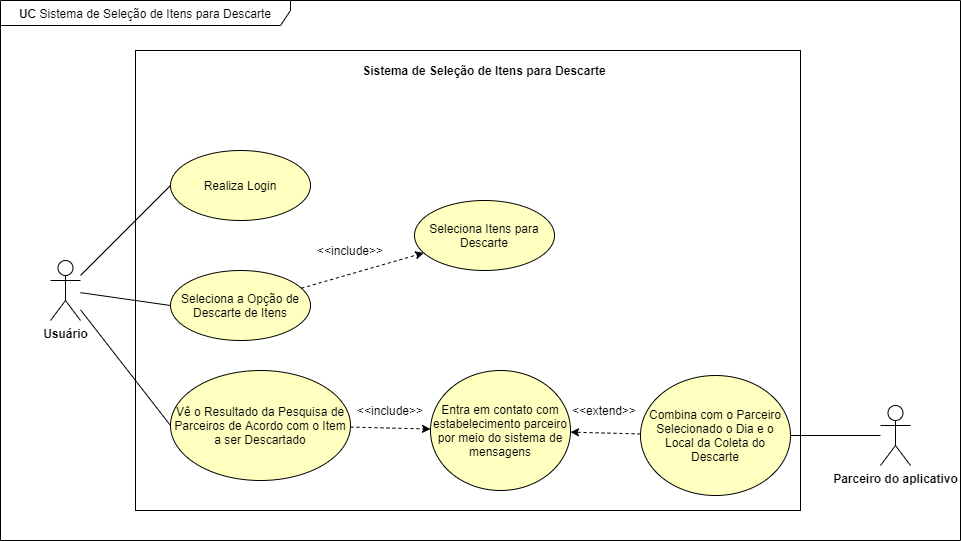

The diagram above was exported from draw.io. Its source (the exported page's mxGraphModel, read from the mxfile embedded in the PNG):
<mxGraphModel dx="1086" dy="626" grid="1" gridSize="10" guides="1" tooltips="1" connect="1" arrows="1" fold="1" page="1" pageScale="1" pageWidth="827" pageHeight="1169" math="0" shadow="0">
  <root>
    <mxCell id="0" />
    <mxCell id="1" parent="0" />
    <mxCell id="6pY6gKA2tY41gShToqsD-3" value="&lt;b&gt;UC&lt;/b&gt; Sistema de Seleção de Itens para Descarte" style="shape=umlFrame;whiteSpace=wrap;html=1;width=290;height=25;" parent="1" vertex="1">
      <mxGeometry x="70" y="110" width="960" height="540" as="geometry" />
    </mxCell>
    <mxCell id="6pY6gKA2tY41gShToqsD-10" value="" style="rounded=0;whiteSpace=wrap;html=1;fillColor=none;" parent="1" vertex="1">
      <mxGeometry x="205" y="160" width="665" height="460" as="geometry" />
    </mxCell>
    <mxCell id="EDCOJN0zBqRCnL_RVADU-2" style="edgeStyle=none;rounded=0;orthogonalLoop=1;jettySize=auto;html=1;dashed=1;" parent="1" source="0JxnErhmwCtXKZInTBbw-2" target="6pY6gKA2tY41gShToqsD-20" edge="1">
      <mxGeometry relative="1" as="geometry" />
    </mxCell>
    <mxCell id="0JxnErhmwCtXKZInTBbw-2" value="Seleciona a Opção de Descarte de Itens" style="ellipse;whiteSpace=wrap;html=1;fillColor=#FFFFC0;" parent="1" vertex="1">
      <mxGeometry x="240" y="380" width="140" height="70" as="geometry" />
    </mxCell>
    <mxCell id="0JxnErhmwCtXKZInTBbw-5" value="Realiza Login" style="ellipse;whiteSpace=wrap;html=1;fillColor=#FFFFC0;" parent="1" vertex="1">
      <mxGeometry x="240" y="260" width="140" height="70" as="geometry" />
    </mxCell>
    <mxCell id="EDCOJN0zBqRCnL_RVADU-13" style="edgeStyle=none;rounded=0;orthogonalLoop=1;jettySize=auto;html=1;dashed=1;" parent="1" source="0JxnErhmwCtXKZInTBbw-6" target="0JxnErhmwCtXKZInTBbw-7" edge="1">
      <mxGeometry relative="1" as="geometry" />
    </mxCell>
    <mxCell id="0JxnErhmwCtXKZInTBbw-6" value="Vê o Resultado da Pesquisa de Parceiros de Acordo com o Item a ser Descartado" style="ellipse;whiteSpace=wrap;html=1;fillColor=#FFFFC0;" parent="1" vertex="1">
      <mxGeometry x="240" y="480" width="180" height="110" as="geometry" />
    </mxCell>
    <mxCell id="0JxnErhmwCtXKZInTBbw-7" value="Entra em contato com estabelecimento parceiro por meio do sistema de mensagens" style="ellipse;whiteSpace=wrap;html=1;fillColor=#FFFFC0;" parent="1" vertex="1">
      <mxGeometry x="500" y="480" width="140" height="120" as="geometry" />
    </mxCell>
    <mxCell id="EDCOJN0zBqRCnL_RVADU-5" style="edgeStyle=none;rounded=0;orthogonalLoop=1;jettySize=auto;html=1;entryX=1;entryY=0.5;entryDx=0;entryDy=0;endArrow=none;endFill=0;" parent="1" source="0JxnErhmwCtXKZInTBbw-8" target="6pY6gKA2tY41gShToqsD-24" edge="1">
      <mxGeometry relative="1" as="geometry" />
    </mxCell>
    <mxCell id="0JxnErhmwCtXKZInTBbw-8" value="&lt;b&gt;Parceiro do aplicativo&lt;/b&gt;" style="shape=umlActor;verticalLabelPosition=bottom;verticalAlign=top;html=1;" parent="1" vertex="1">
      <mxGeometry x="950" y="515" width="30" height="60" as="geometry" />
    </mxCell>
    <mxCell id="EDCOJN0zBqRCnL_RVADU-19" style="edgeStyle=none;rounded=0;orthogonalLoop=1;jettySize=auto;html=1;entryX=0;entryY=0.5;entryDx=0;entryDy=0;endArrow=none;endFill=0;" parent="1" source="0JxnErhmwCtXKZInTBbw-21" target="0JxnErhmwCtXKZInTBbw-5" edge="1">
      <mxGeometry relative="1" as="geometry" />
    </mxCell>
    <mxCell id="EDCOJN0zBqRCnL_RVADU-20" style="edgeStyle=none;rounded=0;orthogonalLoop=1;jettySize=auto;html=1;entryX=0;entryY=0.5;entryDx=0;entryDy=0;endArrow=none;endFill=0;" parent="1" source="0JxnErhmwCtXKZInTBbw-21" target="0JxnErhmwCtXKZInTBbw-2" edge="1">
      <mxGeometry relative="1" as="geometry" />
    </mxCell>
    <mxCell id="EDCOJN0zBqRCnL_RVADU-21" style="edgeStyle=none;rounded=0;orthogonalLoop=1;jettySize=auto;html=1;entryX=0;entryY=0.5;entryDx=0;entryDy=0;endArrow=none;endFill=0;" parent="1" source="0JxnErhmwCtXKZInTBbw-21" target="0JxnErhmwCtXKZInTBbw-6" edge="1">
      <mxGeometry relative="1" as="geometry" />
    </mxCell>
    <mxCell id="0JxnErhmwCtXKZInTBbw-21" value="&lt;b&gt;Usuário&lt;/b&gt;" style="shape=umlActor;verticalLabelPosition=bottom;verticalAlign=top;html=1;" parent="1" vertex="1">
      <mxGeometry x="120" y="370" width="30" height="60" as="geometry" />
    </mxCell>
    <mxCell id="6pY6gKA2tY41gShToqsD-11" value="Sistema de Seleção de Itens para Descarte" style="text;html=1;strokeColor=none;fillColor=none;align=center;verticalAlign=middle;whiteSpace=wrap;rounded=0;fontStyle=1" parent="1" vertex="1">
      <mxGeometry x="414" y="170" width="280" height="20" as="geometry" />
    </mxCell>
    <mxCell id="6pY6gKA2tY41gShToqsD-20" value="Seleciona Itens para Descarte" style="ellipse;whiteSpace=wrap;html=1;fillColor=#FFFFC0;" parent="1" vertex="1">
      <mxGeometry x="484" y="310" width="140" height="70" as="geometry" />
    </mxCell>
    <mxCell id="EDCOJN0zBqRCnL_RVADU-15" style="edgeStyle=none;rounded=0;orthogonalLoop=1;jettySize=auto;html=1;dashed=1;" parent="1" source="6pY6gKA2tY41gShToqsD-24" target="0JxnErhmwCtXKZInTBbw-7" edge="1">
      <mxGeometry relative="1" as="geometry" />
    </mxCell>
    <mxCell id="6pY6gKA2tY41gShToqsD-24" value="Combina com o Parceiro Selecionado o Dia e o Local da Coleta do Descarte" style="ellipse;whiteSpace=wrap;html=1;fillColor=#FFFFC0;" parent="1" vertex="1">
      <mxGeometry x="710" y="485" width="150" height="120" as="geometry" />
    </mxCell>
    <mxCell id="EDCOJN0zBqRCnL_RVADU-7" value="&amp;lt;&amp;lt;include&amp;gt;&amp;gt;" style="text;html=1;strokeColor=none;fillColor=none;align=center;verticalAlign=middle;whiteSpace=wrap;rounded=0;" parent="1" vertex="1">
      <mxGeometry x="400" y="350" width="40" height="20" as="geometry" />
    </mxCell>
    <mxCell id="EDCOJN0zBqRCnL_RVADU-8" value="&amp;lt;&amp;lt;extend&amp;gt;&amp;gt;" style="text;html=1;strokeColor=none;fillColor=none;align=center;verticalAlign=middle;whiteSpace=wrap;rounded=0;" parent="1" vertex="1">
      <mxGeometry x="654" y="510" width="40" height="20" as="geometry" />
    </mxCell>
    <mxCell id="EDCOJN0zBqRCnL_RVADU-14" value="&amp;lt;&amp;lt;include&amp;gt;&amp;gt;" style="text;html=1;strokeColor=none;fillColor=none;align=center;verticalAlign=middle;whiteSpace=wrap;rounded=0;" parent="1" vertex="1">
      <mxGeometry x="440" y="510" width="40" height="20" as="geometry" />
    </mxCell>
    <mxCell id="EDCOJN0zBqRCnL_RVADU-18" style="edgeStyle=none;rounded=0;orthogonalLoop=1;jettySize=auto;html=1;exitX=0.25;exitY=0;exitDx=0;exitDy=0;dashed=1;" parent="1" source="EDCOJN0zBqRCnL_RVADU-7" target="EDCOJN0zBqRCnL_RVADU-7" edge="1">
      <mxGeometry relative="1" as="geometry" />
    </mxCell>
  </root>
</mxGraphModel>